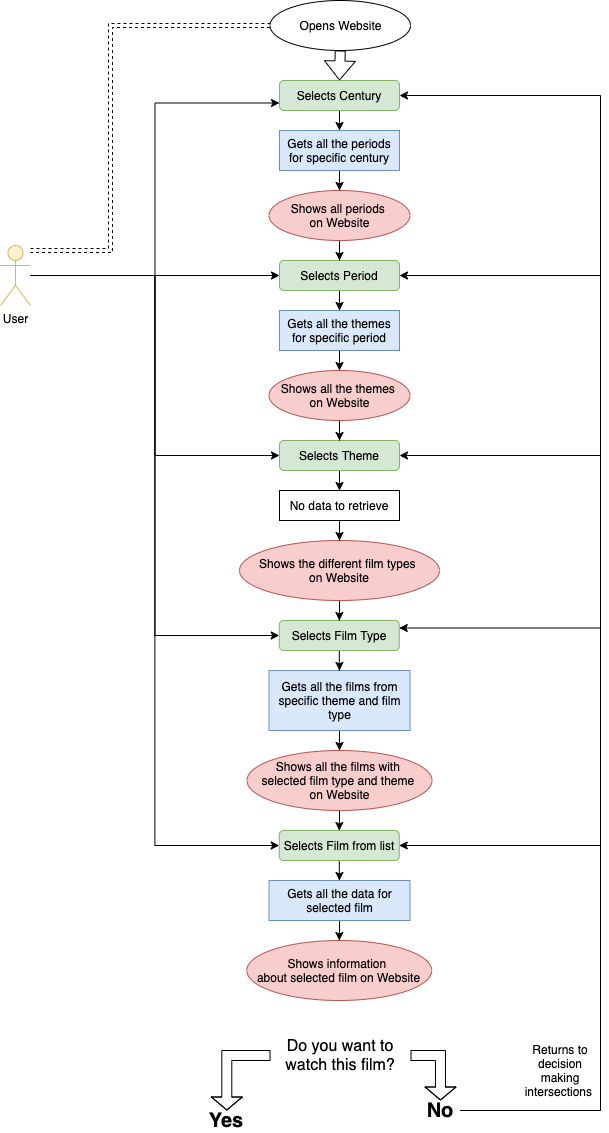

The diagram above was exported from draw.io. Its source (the exported page's mxGraphModel, read from the mxfile embedded in the PNG):
<mxGraphModel dx="1063" dy="698" grid="1" gridSize="10" guides="1" tooltips="1" connect="1" arrows="1" fold="1" page="1" pageScale="1" pageWidth="827" pageHeight="1169" math="0" shadow="0">
  <root>
    <mxCell id="WIyWlLk6GJQsqaUBKTNV-0" />
    <mxCell id="WIyWlLk6GJQsqaUBKTNV-1" parent="WIyWlLk6GJQsqaUBKTNV-0" />
    <mxCell id="p5cmjHWKxZOZe_0yXNKq-9" value="" style="edgeStyle=orthogonalEdgeStyle;rounded=0;orthogonalLoop=1;jettySize=auto;html=1;dashed=1;shape=link;" edge="1" parent="WIyWlLk6GJQsqaUBKTNV-1" source="p5cmjHWKxZOZe_0yXNKq-0" target="p5cmjHWKxZOZe_0yXNKq-8">
      <mxGeometry relative="1" as="geometry">
        <Array as="points">
          <mxPoint x="190" y="270" />
          <mxPoint x="190" y="45" />
        </Array>
      </mxGeometry>
    </mxCell>
    <mxCell id="p5cmjHWKxZOZe_0yXNKq-19" style="edgeStyle=orthogonalEdgeStyle;rounded=0;orthogonalLoop=1;jettySize=auto;html=1;entryX=0;entryY=0.5;entryDx=0;entryDy=0;" edge="1" parent="WIyWlLk6GJQsqaUBKTNV-1" source="p5cmjHWKxZOZe_0yXNKq-0" target="p5cmjHWKxZOZe_0yXNKq-10">
      <mxGeometry relative="1" as="geometry" />
    </mxCell>
    <mxCell id="p5cmjHWKxZOZe_0yXNKq-20" style="edgeStyle=orthogonalEdgeStyle;rounded=0;orthogonalLoop=1;jettySize=auto;html=1;entryX=0;entryY=0.75;entryDx=0;entryDy=0;" edge="1" parent="WIyWlLk6GJQsqaUBKTNV-1" source="p5cmjHWKxZOZe_0yXNKq-0" target="p5cmjHWKxZOZe_0yXNKq-7">
      <mxGeometry relative="1" as="geometry" />
    </mxCell>
    <mxCell id="p5cmjHWKxZOZe_0yXNKq-21" style="edgeStyle=orthogonalEdgeStyle;rounded=0;orthogonalLoop=1;jettySize=auto;html=1;entryX=0;entryY=0.5;entryDx=0;entryDy=0;" edge="1" parent="WIyWlLk6GJQsqaUBKTNV-1" source="p5cmjHWKxZOZe_0yXNKq-0" target="p5cmjHWKxZOZe_0yXNKq-11">
      <mxGeometry relative="1" as="geometry" />
    </mxCell>
    <mxCell id="p5cmjHWKxZOZe_0yXNKq-35" style="edgeStyle=orthogonalEdgeStyle;rounded=0;orthogonalLoop=1;jettySize=auto;html=1;entryX=0;entryY=0.5;entryDx=0;entryDy=0;" edge="1" parent="WIyWlLk6GJQsqaUBKTNV-1" source="p5cmjHWKxZOZe_0yXNKq-0" target="p5cmjHWKxZOZe_0yXNKq-34">
      <mxGeometry relative="1" as="geometry" />
    </mxCell>
    <mxCell id="p5cmjHWKxZOZe_0yXNKq-48" style="edgeStyle=orthogonalEdgeStyle;rounded=0;orthogonalLoop=1;jettySize=auto;html=1;entryX=0;entryY=0.5;entryDx=0;entryDy=0;" edge="1" parent="WIyWlLk6GJQsqaUBKTNV-1" source="p5cmjHWKxZOZe_0yXNKq-0" target="p5cmjHWKxZOZe_0yXNKq-46">
      <mxGeometry relative="1" as="geometry" />
    </mxCell>
    <mxCell id="p5cmjHWKxZOZe_0yXNKq-0" value="User" style="shape=umlActor;verticalLabelPosition=bottom;labelBackgroundColor=#ffffff;verticalAlign=top;html=1;outlineConnect=0;fillColor=#fff2cc;strokeColor=#d6b656;" vertex="1" parent="WIyWlLk6GJQsqaUBKTNV-1">
      <mxGeometry x="80" y="265" width="30" height="60" as="geometry" />
    </mxCell>
    <mxCell id="p5cmjHWKxZOZe_0yXNKq-16" style="edgeStyle=orthogonalEdgeStyle;rounded=0;orthogonalLoop=1;jettySize=auto;html=1;entryX=0.5;entryY=0;entryDx=0;entryDy=0;" edge="1" parent="WIyWlLk6GJQsqaUBKTNV-1" source="p5cmjHWKxZOZe_0yXNKq-7" target="p5cmjHWKxZOZe_0yXNKq-12">
      <mxGeometry relative="1" as="geometry" />
    </mxCell>
    <mxCell id="p5cmjHWKxZOZe_0yXNKq-7" value="Selects Century" style="rounded=1;whiteSpace=wrap;html=1;fillColor=#d5e8d4;strokeColor=#82b366;" vertex="1" parent="WIyWlLk6GJQsqaUBKTNV-1">
      <mxGeometry x="359" y="100" width="120" height="30" as="geometry" />
    </mxCell>
    <mxCell id="p5cmjHWKxZOZe_0yXNKq-15" style="edgeStyle=orthogonalEdgeStyle;rounded=0;orthogonalLoop=1;jettySize=auto;html=1;exitX=0.5;exitY=1;exitDx=0;exitDy=0;entryX=0.5;entryY=0;entryDx=0;entryDy=0;shape=flexArrow;" edge="1" parent="WIyWlLk6GJQsqaUBKTNV-1" source="p5cmjHWKxZOZe_0yXNKq-8" target="p5cmjHWKxZOZe_0yXNKq-7">
      <mxGeometry relative="1" as="geometry" />
    </mxCell>
    <mxCell id="p5cmjHWKxZOZe_0yXNKq-8" value="Opens Website" style="ellipse;whiteSpace=wrap;html=1;" vertex="1" parent="WIyWlLk6GJQsqaUBKTNV-1">
      <mxGeometry x="349.5" y="20" width="140.5" height="50" as="geometry" />
    </mxCell>
    <mxCell id="p5cmjHWKxZOZe_0yXNKq-25" style="edgeStyle=orthogonalEdgeStyle;rounded=0;orthogonalLoop=1;jettySize=auto;html=1;entryX=0.5;entryY=0;entryDx=0;entryDy=0;" edge="1" parent="WIyWlLk6GJQsqaUBKTNV-1" source="p5cmjHWKxZOZe_0yXNKq-10" target="p5cmjHWKxZOZe_0yXNKq-13">
      <mxGeometry relative="1" as="geometry" />
    </mxCell>
    <mxCell id="p5cmjHWKxZOZe_0yXNKq-10" value="Selects Period" style="rounded=1;whiteSpace=wrap;html=1;fillColor=#d5e8d4;strokeColor=#82b366;" vertex="1" parent="WIyWlLk6GJQsqaUBKTNV-1">
      <mxGeometry x="359" y="280" width="120" height="30" as="geometry" />
    </mxCell>
    <mxCell id="p5cmjHWKxZOZe_0yXNKq-43" style="edgeStyle=orthogonalEdgeStyle;rounded=0;orthogonalLoop=1;jettySize=auto;html=1;entryX=0.5;entryY=0;entryDx=0;entryDy=0;" edge="1" parent="WIyWlLk6GJQsqaUBKTNV-1" source="p5cmjHWKxZOZe_0yXNKq-11" target="p5cmjHWKxZOZe_0yXNKq-42">
      <mxGeometry relative="1" as="geometry" />
    </mxCell>
    <mxCell id="p5cmjHWKxZOZe_0yXNKq-11" value="Selects Theme" style="rounded=1;whiteSpace=wrap;html=1;fillColor=#d5e8d4;strokeColor=#82b366;" vertex="1" parent="WIyWlLk6GJQsqaUBKTNV-1">
      <mxGeometry x="359" y="460" width="120" height="30" as="geometry" />
    </mxCell>
    <mxCell id="p5cmjHWKxZOZe_0yXNKq-18" style="edgeStyle=orthogonalEdgeStyle;rounded=0;orthogonalLoop=1;jettySize=auto;html=1;entryX=0.5;entryY=0;entryDx=0;entryDy=0;" edge="1" parent="WIyWlLk6GJQsqaUBKTNV-1" source="p5cmjHWKxZOZe_0yXNKq-12" target="p5cmjHWKxZOZe_0yXNKq-17">
      <mxGeometry relative="1" as="geometry" />
    </mxCell>
    <mxCell id="p5cmjHWKxZOZe_0yXNKq-12" value="Gets all the periods for specific century" style="rounded=0;whiteSpace=wrap;html=1;fillColor=#dae8fc;strokeColor=#6c8ebf;" vertex="1" parent="WIyWlLk6GJQsqaUBKTNV-1">
      <mxGeometry x="359" y="150" width="120" height="40" as="geometry" />
    </mxCell>
    <mxCell id="p5cmjHWKxZOZe_0yXNKq-27" style="edgeStyle=orthogonalEdgeStyle;rounded=0;orthogonalLoop=1;jettySize=auto;html=1;entryX=0.5;entryY=0;entryDx=0;entryDy=0;" edge="1" parent="WIyWlLk6GJQsqaUBKTNV-1" source="p5cmjHWKxZOZe_0yXNKq-13" target="p5cmjHWKxZOZe_0yXNKq-26">
      <mxGeometry relative="1" as="geometry" />
    </mxCell>
    <mxCell id="p5cmjHWKxZOZe_0yXNKq-13" value="Gets all the themes for specific period" style="rounded=0;whiteSpace=wrap;html=1;fillColor=#dae8fc;strokeColor=#6c8ebf;" vertex="1" parent="WIyWlLk6GJQsqaUBKTNV-1">
      <mxGeometry x="359" y="330" width="120" height="40" as="geometry" />
    </mxCell>
    <mxCell id="p5cmjHWKxZOZe_0yXNKq-23" style="edgeStyle=orthogonalEdgeStyle;rounded=0;orthogonalLoop=1;jettySize=auto;html=1;entryX=0.5;entryY=0;entryDx=0;entryDy=0;" edge="1" parent="WIyWlLk6GJQsqaUBKTNV-1" source="p5cmjHWKxZOZe_0yXNKq-17" target="p5cmjHWKxZOZe_0yXNKq-10">
      <mxGeometry relative="1" as="geometry" />
    </mxCell>
    <mxCell id="p5cmjHWKxZOZe_0yXNKq-17" value="Shows all periods &lt;br&gt;on Website" style="ellipse;whiteSpace=wrap;html=1;fillColor=#f8cecc;strokeColor=#b85450;" vertex="1" parent="WIyWlLk6GJQsqaUBKTNV-1">
      <mxGeometry x="348.5" y="210" width="141" height="50" as="geometry" />
    </mxCell>
    <mxCell id="p5cmjHWKxZOZe_0yXNKq-28" style="edgeStyle=orthogonalEdgeStyle;rounded=0;orthogonalLoop=1;jettySize=auto;html=1;entryX=0.5;entryY=0;entryDx=0;entryDy=0;" edge="1" parent="WIyWlLk6GJQsqaUBKTNV-1" source="p5cmjHWKxZOZe_0yXNKq-26" target="p5cmjHWKxZOZe_0yXNKq-11">
      <mxGeometry relative="1" as="geometry" />
    </mxCell>
    <mxCell id="p5cmjHWKxZOZe_0yXNKq-26" value="Shows all the themes&amp;nbsp;&lt;br&gt;on Website" style="ellipse;whiteSpace=wrap;html=1;fillColor=#f8cecc;strokeColor=#b85450;" vertex="1" parent="WIyWlLk6GJQsqaUBKTNV-1">
      <mxGeometry x="348.5" y="390" width="141" height="50" as="geometry" />
    </mxCell>
    <mxCell id="p5cmjHWKxZOZe_0yXNKq-40" style="edgeStyle=orthogonalEdgeStyle;rounded=0;orthogonalLoop=1;jettySize=auto;html=1;entryX=0.5;entryY=0;entryDx=0;entryDy=0;" edge="1" parent="WIyWlLk6GJQsqaUBKTNV-1" source="p5cmjHWKxZOZe_0yXNKq-32" target="p5cmjHWKxZOZe_0yXNKq-37">
      <mxGeometry relative="1" as="geometry" />
    </mxCell>
    <mxCell id="p5cmjHWKxZOZe_0yXNKq-32" value="Gets all the films from specific theme and film type" style="rounded=0;whiteSpace=wrap;html=1;fillColor=#dae8fc;strokeColor=#6c8ebf;" vertex="1" parent="WIyWlLk6GJQsqaUBKTNV-1">
      <mxGeometry x="348.5" y="690" width="141" height="60" as="geometry" />
    </mxCell>
    <mxCell id="p5cmjHWKxZOZe_0yXNKq-36" style="edgeStyle=orthogonalEdgeStyle;rounded=0;orthogonalLoop=1;jettySize=auto;html=1;" edge="1" parent="WIyWlLk6GJQsqaUBKTNV-1" source="p5cmjHWKxZOZe_0yXNKq-34" target="p5cmjHWKxZOZe_0yXNKq-32">
      <mxGeometry relative="1" as="geometry" />
    </mxCell>
    <mxCell id="p5cmjHWKxZOZe_0yXNKq-34" value="Selects Film Type" style="rounded=1;whiteSpace=wrap;html=1;fillColor=#d5e8d4;strokeColor=#82b366;" vertex="1" parent="WIyWlLk6GJQsqaUBKTNV-1">
      <mxGeometry x="358.75" y="640" width="120" height="30" as="geometry" />
    </mxCell>
    <mxCell id="p5cmjHWKxZOZe_0yXNKq-47" style="edgeStyle=orthogonalEdgeStyle;rounded=0;orthogonalLoop=1;jettySize=auto;html=1;entryX=0.5;entryY=0;entryDx=0;entryDy=0;" edge="1" parent="WIyWlLk6GJQsqaUBKTNV-1" source="p5cmjHWKxZOZe_0yXNKq-37" target="p5cmjHWKxZOZe_0yXNKq-46">
      <mxGeometry relative="1" as="geometry" />
    </mxCell>
    <mxCell id="p5cmjHWKxZOZe_0yXNKq-37" value="Shows all the films with &lt;br&gt;selected film type and theme&amp;nbsp;&lt;br&gt;on Website" style="ellipse;whiteSpace=wrap;html=1;fillColor=#f8cecc;strokeColor=#b85450;" vertex="1" parent="WIyWlLk6GJQsqaUBKTNV-1">
      <mxGeometry x="326.5" y="770" width="185" height="60" as="geometry" />
    </mxCell>
    <mxCell id="p5cmjHWKxZOZe_0yXNKq-39" style="edgeStyle=orthogonalEdgeStyle;rounded=0;orthogonalLoop=1;jettySize=auto;html=1;" edge="1" parent="WIyWlLk6GJQsqaUBKTNV-1" source="p5cmjHWKxZOZe_0yXNKq-38" target="p5cmjHWKxZOZe_0yXNKq-34">
      <mxGeometry relative="1" as="geometry" />
    </mxCell>
    <mxCell id="p5cmjHWKxZOZe_0yXNKq-38" value="Shows the different film types&amp;nbsp;&lt;br&gt;on Website" style="ellipse;whiteSpace=wrap;html=1;fillColor=#f8cecc;strokeColor=#b85450;" vertex="1" parent="WIyWlLk6GJQsqaUBKTNV-1">
      <mxGeometry x="319" y="560" width="200" height="60" as="geometry" />
    </mxCell>
    <mxCell id="p5cmjHWKxZOZe_0yXNKq-45" style="edgeStyle=orthogonalEdgeStyle;rounded=0;orthogonalLoop=1;jettySize=auto;html=1;entryX=0.5;entryY=0;entryDx=0;entryDy=0;" edge="1" parent="WIyWlLk6GJQsqaUBKTNV-1" source="p5cmjHWKxZOZe_0yXNKq-42" target="p5cmjHWKxZOZe_0yXNKq-38">
      <mxGeometry relative="1" as="geometry" />
    </mxCell>
    <mxCell id="p5cmjHWKxZOZe_0yXNKq-42" value="No data to retrieve" style="rounded=0;whiteSpace=wrap;html=1;" vertex="1" parent="WIyWlLk6GJQsqaUBKTNV-1">
      <mxGeometry x="359" y="510" width="120" height="30" as="geometry" />
    </mxCell>
    <mxCell id="p5cmjHWKxZOZe_0yXNKq-50" style="edgeStyle=orthogonalEdgeStyle;rounded=0;orthogonalLoop=1;jettySize=auto;html=1;entryX=0.5;entryY=0;entryDx=0;entryDy=0;" edge="1" parent="WIyWlLk6GJQsqaUBKTNV-1" source="p5cmjHWKxZOZe_0yXNKq-46" target="p5cmjHWKxZOZe_0yXNKq-49">
      <mxGeometry relative="1" as="geometry" />
    </mxCell>
    <mxCell id="p5cmjHWKxZOZe_0yXNKq-46" value="Selects Film from list" style="rounded=1;whiteSpace=wrap;html=1;fillColor=#d5e8d4;strokeColor=#82b366;" vertex="1" parent="WIyWlLk6GJQsqaUBKTNV-1">
      <mxGeometry x="358.75" y="850" width="120" height="30" as="geometry" />
    </mxCell>
    <mxCell id="p5cmjHWKxZOZe_0yXNKq-52" style="edgeStyle=orthogonalEdgeStyle;rounded=0;orthogonalLoop=1;jettySize=auto;html=1;entryX=0.5;entryY=0;entryDx=0;entryDy=0;" edge="1" parent="WIyWlLk6GJQsqaUBKTNV-1" source="p5cmjHWKxZOZe_0yXNKq-49" target="p5cmjHWKxZOZe_0yXNKq-51">
      <mxGeometry relative="1" as="geometry" />
    </mxCell>
    <mxCell id="p5cmjHWKxZOZe_0yXNKq-49" value="Gets all the data for selected film" style="rounded=0;whiteSpace=wrap;html=1;fillColor=#dae8fc;strokeColor=#6c8ebf;" vertex="1" parent="WIyWlLk6GJQsqaUBKTNV-1">
      <mxGeometry x="348.5" y="900" width="141" height="40" as="geometry" />
    </mxCell>
    <mxCell id="p5cmjHWKxZOZe_0yXNKq-51" value="Shows information &lt;br&gt;about selected film on Website" style="ellipse;whiteSpace=wrap;html=1;fillColor=#f8cecc;strokeColor=#b85450;" vertex="1" parent="WIyWlLk6GJQsqaUBKTNV-1">
      <mxGeometry x="326.25" y="960" width="185" height="60" as="geometry" />
    </mxCell>
    <mxCell id="p5cmjHWKxZOZe_0yXNKq-58" style="edgeStyle=orthogonalEdgeStyle;shape=flexArrow;rounded=0;orthogonalLoop=1;jettySize=auto;html=1;startSize=4;endSize=4;" edge="1" parent="WIyWlLk6GJQsqaUBKTNV-1" source="p5cmjHWKxZOZe_0yXNKq-55" target="p5cmjHWKxZOZe_0yXNKq-59">
      <mxGeometry relative="1" as="geometry">
        <mxPoint x="350" y="1130" as="targetPoint" />
      </mxGeometry>
    </mxCell>
    <mxCell id="p5cmjHWKxZOZe_0yXNKq-60" style="edgeStyle=orthogonalEdgeStyle;shape=flexArrow;rounded=0;orthogonalLoop=1;jettySize=auto;html=1;startSize=4;endSize=4;" edge="1" parent="WIyWlLk6GJQsqaUBKTNV-1" source="p5cmjHWKxZOZe_0yXNKq-55">
      <mxGeometry relative="1" as="geometry">
        <mxPoint x="520" y="1120" as="targetPoint" />
      </mxGeometry>
    </mxCell>
    <mxCell id="p5cmjHWKxZOZe_0yXNKq-55" value="&lt;font style=&quot;font-size: 16px&quot;&gt;Do you want to watch this film?&lt;/font&gt;" style="text;html=1;strokeColor=none;fillColor=none;align=center;verticalAlign=middle;whiteSpace=wrap;rounded=0;" vertex="1" parent="WIyWlLk6GJQsqaUBKTNV-1">
      <mxGeometry x="350" y="1040" width="140" height="70" as="geometry" />
    </mxCell>
    <mxCell id="p5cmjHWKxZOZe_0yXNKq-59" value="&lt;b&gt;&lt;font style=&quot;font-size: 20px&quot;&gt;Yes&lt;/font&gt;&lt;/b&gt;" style="text;html=1;strokeColor=none;fillColor=none;align=center;verticalAlign=middle;whiteSpace=wrap;rounded=0;" vertex="1" parent="WIyWlLk6GJQsqaUBKTNV-1">
      <mxGeometry x="286.25" y="1130" width="40" height="20" as="geometry" />
    </mxCell>
    <mxCell id="p5cmjHWKxZOZe_0yXNKq-63" style="edgeStyle=orthogonalEdgeStyle;rounded=0;orthogonalLoop=1;jettySize=auto;html=1;entryX=1;entryY=0.5;entryDx=0;entryDy=0;" edge="1" parent="WIyWlLk6GJQsqaUBKTNV-1" source="p5cmjHWKxZOZe_0yXNKq-61" target="p5cmjHWKxZOZe_0yXNKq-7">
      <mxGeometry relative="1" as="geometry">
        <Array as="points">
          <mxPoint x="680" y="1130" />
          <mxPoint x="680" y="115" />
        </Array>
      </mxGeometry>
    </mxCell>
    <mxCell id="p5cmjHWKxZOZe_0yXNKq-66" style="edgeStyle=orthogonalEdgeStyle;rounded=0;orthogonalLoop=1;jettySize=auto;html=1;entryX=1;entryY=0.5;entryDx=0;entryDy=0;" edge="1" parent="WIyWlLk6GJQsqaUBKTNV-1" source="p5cmjHWKxZOZe_0yXNKq-61" target="p5cmjHWKxZOZe_0yXNKq-46">
      <mxGeometry relative="1" as="geometry">
        <Array as="points">
          <mxPoint x="680" y="1130" />
          <mxPoint x="680" y="865" />
        </Array>
      </mxGeometry>
    </mxCell>
    <mxCell id="p5cmjHWKxZOZe_0yXNKq-67" style="edgeStyle=orthogonalEdgeStyle;rounded=0;orthogonalLoop=1;jettySize=auto;html=1;entryX=1;entryY=0.25;entryDx=0;entryDy=0;" edge="1" parent="WIyWlLk6GJQsqaUBKTNV-1" source="p5cmjHWKxZOZe_0yXNKq-61" target="p5cmjHWKxZOZe_0yXNKq-34">
      <mxGeometry relative="1" as="geometry">
        <Array as="points">
          <mxPoint x="680" y="1130" />
          <mxPoint x="680" y="648" />
        </Array>
      </mxGeometry>
    </mxCell>
    <mxCell id="p5cmjHWKxZOZe_0yXNKq-72" style="edgeStyle=orthogonalEdgeStyle;rounded=0;orthogonalLoop=1;jettySize=auto;html=1;entryX=1;entryY=0.5;entryDx=0;entryDy=0;" edge="1" parent="WIyWlLk6GJQsqaUBKTNV-1" source="p5cmjHWKxZOZe_0yXNKq-61" target="p5cmjHWKxZOZe_0yXNKq-10">
      <mxGeometry relative="1" as="geometry">
        <Array as="points">
          <mxPoint x="680" y="1130" />
          <mxPoint x="680" y="295" />
        </Array>
      </mxGeometry>
    </mxCell>
    <mxCell id="p5cmjHWKxZOZe_0yXNKq-73" style="edgeStyle=orthogonalEdgeStyle;rounded=0;orthogonalLoop=1;jettySize=auto;html=1;entryX=1;entryY=0.5;entryDx=0;entryDy=0;" edge="1" parent="WIyWlLk6GJQsqaUBKTNV-1" source="p5cmjHWKxZOZe_0yXNKq-61" target="p5cmjHWKxZOZe_0yXNKq-11">
      <mxGeometry relative="1" as="geometry">
        <Array as="points">
          <mxPoint x="680" y="1130" />
          <mxPoint x="680" y="475" />
        </Array>
      </mxGeometry>
    </mxCell>
    <mxCell id="p5cmjHWKxZOZe_0yXNKq-61" value="&lt;b&gt;&lt;font style=&quot;font-size: 20px&quot;&gt;No&lt;/font&gt;&lt;/b&gt;" style="text;html=1;strokeColor=none;fillColor=none;align=center;verticalAlign=middle;whiteSpace=wrap;rounded=0;" vertex="1" parent="WIyWlLk6GJQsqaUBKTNV-1">
      <mxGeometry x="500" y="1120" width="40" height="20" as="geometry" />
    </mxCell>
    <mxCell id="p5cmjHWKxZOZe_0yXNKq-64" value="Returns to decision making intersections&amp;nbsp;" style="text;html=1;strokeColor=none;fillColor=none;align=center;verticalAlign=middle;whiteSpace=wrap;rounded=0;" vertex="1" parent="WIyWlLk6GJQsqaUBKTNV-1">
      <mxGeometry x="600" y="1050" width="80" height="80" as="geometry" />
    </mxCell>
  </root>
</mxGraphModel>